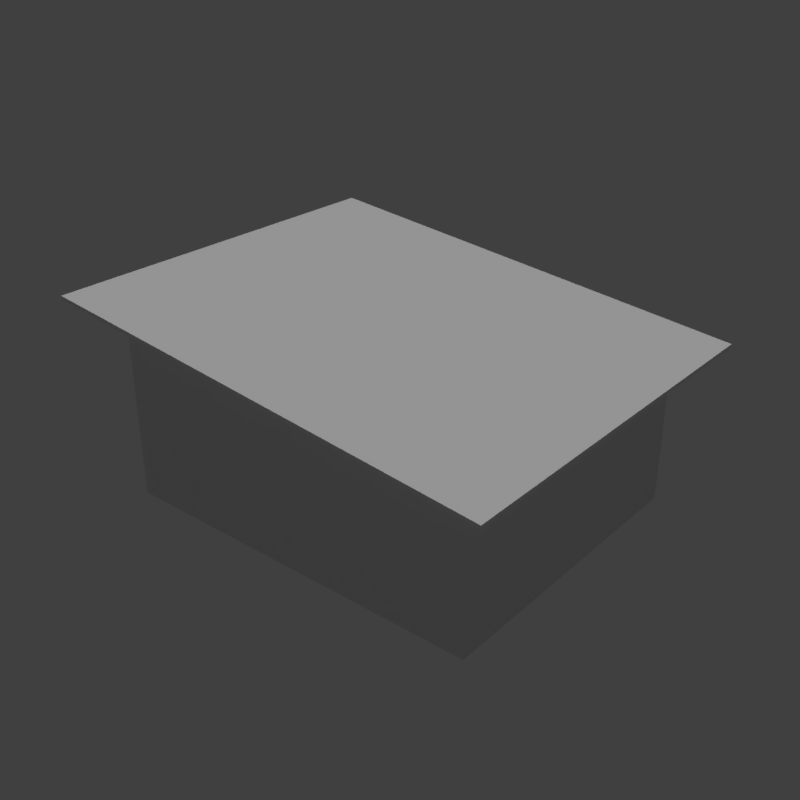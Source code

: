 # Source: hut_beach_02_5x4_a_yellow.blend  (saved by Blender 2.78.0; exported with 4.5.12 LTS)
import bpy
from mathutils import Matrix  # noqa: F401  (used for matrix-valued properties, if any)

bpy.ops.wm.read_factory_settings(use_empty=True)
scene = bpy.context.scene
scene.name = 'Scene'

# ---- collections
col_collection_1 = bpy.data.collections.new('Collection 1'); scene.collection.children.link(col_collection_1)

# ---- materials (node trees are filled in below, after node groups)
mat_wood_pier_01_b = bpy.data.materials.new('wood_pier_01_b')
mat_wood_pier_01_b.alpha_threshold = 0.0
mat_wood_pier_01_b.use_transparent_shadow = False
mat_wood_pier_01_b.roughness = 0.5
mat_wood_pier_01_b.specular_intensity = 0.0
mat_metal_corrugated_02 = bpy.data.materials.new('metal_corrugated_02')
mat_metal_corrugated_02.alpha_threshold = 0.0
mat_metal_corrugated_02.use_transparent_shadow = False
mat_metal_corrugated_02.roughness = 0.5
mat_metal_corrugated_02.specular_intensity = 0.0
mat_wood_planks_01 = bpy.data.materials.new('wood_planks_01')
mat_wood_planks_01.alpha_threshold = 0.0
mat_wood_planks_01.use_transparent_shadow = False
mat_wood_planks_01.roughness = 0.5
mat_wood_planks_01.specular_intensity = 0.0

# ---- material node trees

# ---- world
world_world = bpy.data.worlds.new('World'); scene.world = world_world
world_world.color = (0.05088, 0.05088, 0.05088)
world_world.use_sun_shadow = False
world_world.sun_shadow_jitter_overblur = 0.0
world_world.cycles.sampling_method = 'MANUAL'

# ---- lights
light_hemi_001 = bpy.data.lights.new('Hemi.001', 'SUN')
light_hemi_001.transmission_factor = 0.0
light_hemi_001.angle = 0.1993
light_hemi_001.energy = 1.0
light_hemi_001.shadow_buffer_clip_start = 0.5
light_hemi_001.shadow_soft_size = 0.1
light_hemi_001.shadow_cascade_max_distance = 1000.0
light_hemi_000 = bpy.data.lights.new('Hemi.000', 'SUN')
light_hemi_000.transmission_factor = 0.0
light_hemi_000.angle = 0.1993
light_hemi_000.energy = 0.13
light_hemi_000.shadow_buffer_clip_start = 0.5
light_hemi_000.shadow_soft_size = 0.1
light_hemi_000.shadow_cascade_max_distance = 1000.0

# ---- meshes
me_cube = bpy.data.meshes.new('Cube')
me_cube.from_pydata([(0.0, -2.384e-07, -0.1), (-2.384e-07, 4.0, 0.0), (5.0, 0.0, -0.1), (5.0, 0.0, 0.0), (5.0, 4.0, -0.1), (5.0, 4.0, 0.0), (-2.384e-07, 4.0, -0.1), (-2.608e-07, 2.5, 0.0), (-2.608e-07, 2.5, 2.5), (-2.608e-07, 4.0, 2.5), (0.05, 2.5, 0.0), (0.05, 2.5, 2.5), (0.05, 4.0, 2.5), (4.95, 0.0, 0.0), (4.95, 4.0, 0.0), (4.95, 4.0, 2.0), (5.0, 0.0, 2.0), (5.0, 4.0, 2.0), (-0.5, -0.5, 2.55), (-0.5, -0.5, 2.6), (-0.5, 4.5, 2.55), (-0.5, 4.5, 2.6), (5.5, -0.5, 1.94), (5.5, -0.5, 1.99), (5.5, 4.5, 1.94), (5.5, 4.5, 1.99), (0.05, 0.0, 2.5), (0.05, 0.05, 0.0), (0.05, 0.05, 2.5), (0.05, 3.95, 0.0), (0.05, 3.95, 2.5), (0.05, 4.0, 0.0), (4.95, 0.0, 2.0), (4.95, 0.05, 2.0), (4.95, 0.05, 0.0), (4.95, 3.95, 0.0), (4.95, 3.95, 2.0), (-2.608e-07, 1.5, 0.0), (0.05, 1.5, 0.0), (0.05, 1.5, 2.5), (-2.608e-07, 0.0, 0.0), (-2.608e-07, 0.0, 2.5), (0.05, 0.0, 0.0), (-2.608e-07, 2.5, 2.02), (0.05, 2.5, 2.02), (-2.608e-07, 1.5, 2.02), (-2.608e-07, 1.5, 2.5), (0.05, 1.5, 2.02)], [], [(0, 40, 1, 6), (4, 5, 3, 2), (2, 3, 40, 0), (6, 4, 2, 0), (5, 1, 40, 3), (6, 1, 5, 4), (7, 8, 9, 1), (31, 12, 11, 10), (13, 32, 15, 14), (14, 15, 17, 5), (5, 17, 16, 3), (3, 16, 32, 13), (1, 9, 12, 31), (7, 10, 11, 8), (18, 19, 21, 20), (20, 21, 25, 24), (24, 25, 23, 22), (22, 23, 19, 18), (20, 24, 22, 18), (25, 21, 19, 23), (30, 29, 35, 36), (26, 42, 13, 32), (31, 12, 15, 14), (27, 28, 33, 34), (37, 46, 39, 38), (40, 42, 26, 41), (46, 37, 40, 41), (38, 39, 26, 42), (43, 44, 47, 45), (8, 43, 45, 46), (44, 11, 39, 47)])
me_cube.polygons.foreach_set('material_index', [0, 0, 0, 0, 0, 0, 2, 2, 2, 2, 2, 2, 2, 2, 1, 1, 1, 1, 1, 1, 2, 2, 2, 2, 2, 2, 2, 2, 2, 2, 2])
_uv = me_cube.uv_layers.new(name='UVMap')
_uv.uv.foreach_set('vector', [-0.2168, 0.9004, -0.2422, 0.9004, -0.2422, -0.09863, -0.2168, -0.09863, -0.5088, -0.09766, -0.4834, -0.09766, -0.4834, 0.9014, -0.5088, 0.9014, -1.6, 0.8643, -1.6, 0.8389, -0.08984, 0.8389, -0.08984, 0.8643, -0.02734, -0.09863, 1.482, -0.09863, 1.482, 0.9014, -0.02734, 0.9014, -1.537, -0.09863, -0.02734, -0.09863, -0.02734, 0.9014, -1.537, 0.9014, -2.227, 0.8418, -2.227, 0.8174, -0.7188, 0.8174, -0.7188, 0.8418, -0.8333, 0.0, -0.8333, 0.8333, -1.333, 0.8333, -1.333, 0.0, 1.333, 0.0, 1.333, 0.8333, 0.8333, 0.8333, 0.8333, 0.0, 0.0, 0.0, 0.0, 0.6667, -1.333, 0.6667, -1.333, 0.0, -1.65, 0.0, -1.65, 0.6667, -1.667, 0.6667, -1.667, 0.0, 1.333, 0.0, 1.333, 0.6667, 0.0, 0.6667, 0.0, 0.0, 1.667, 0.0, 1.667, 0.6667, 1.65, 0.6667, 1.65, 0.0, 7.947e-08, 0.0, 8.692e-08, 0.8333, -0.01667, 0.8333, -0.01667, 0.0, -8.692e-08, 0.0, 0.01667, 0.0, 0.01667, 0.8333, -8.692e-08, 0.8333, 1.004, 0.5625, 0.9961, 0.5625, 0.9961, -0.1875, 1.004, -0.1875, 0.166, 0.07129, 0.166, 0.0752, -0.834, 0.01758, -0.834, 0.0127, 0.004883, 0.5635, -0.003906, 0.5635, -0.004883, -0.1875, 0.003906, -0.1875, 1.0, 0.0127, 1.0, 0.01758, 0.0, 0.0752, 0.0, 0.07129, 0.0, 0.5625, -1.0, 0.5625, -1.0, -0.1875, 0.0, -0.1875, 1.0, 0.5625, 0.0, 0.5625, 0.0, -0.1875, 1.0, -0.1875, 0.01667, 0.8333, 0.01667, 0.0, 1.65, 0.0, 1.65, 0.6667, 0.01667, 0.8333, 0.01667, 0.0, 1.65, 0.0, 1.65, 0.6667, -0.01667, 0.0, -0.01667, 0.8333, -1.65, 0.6667, -1.65, 0.0, -0.01667, 0.0, -0.01667, 0.8333, -1.65, 0.6667, -1.65, 0.0, 8.692e-08, 0.0, 8.692e-08, 0.8333, -0.01667, 0.8333, -0.01667, 0.0, -8.692e-08, 0.0, 0.01667, 0.0, 0.01667, 0.8333, -8.692e-08, 0.8333, -0.5, 0.8333, -0.5, 0.0, 0.0, 0.0, 0.0, 0.8333, 0.5, 0.0, 0.5, 0.8333, 0.0, 0.8333, 0.0, 0.0, -0.1797, 0.6562, -0.1797, 0.6387, 0.1543, 0.6387, 0.1543, 0.6562, -0.8333, 0.8333, -0.8333, 0.6733, -0.5, 0.6733, -0.5, 0.8333, 0.8333, 0.6733, 0.8333, 0.8333, 0.5, 0.8333, 0.5, 0.6733])
_ca = me_cube.color_attributes.new('Col', 'BYTE_COLOR', 'CORNER')
_ca.data.foreach_set('color', [0.4621, 0.3325, 0.2918, 1.0, 0.4621, 0.3325, 0.2918, 1.0, 0.4621, 0.3325, 0.2918, 1.0, 0.4621, 0.3325, 0.2918, 1.0, 0.4621, 0.3325, 0.2918, 1.0, 0.4621, 0.3325, 0.2918, 1.0, 0.4621, 0.3325, 0.2918, 1.0, 0.4621, 0.3325, 0.2918, 1.0, 0.4621, 0.3325, 0.2918, 1.0, 0.4621, 0.3325, 0.2918, 1.0, 0.4621, 0.3325, 0.2918, 1.0, 0.4621, 0.3325, 0.2918, 1.0, 0.4621, 0.3325, 0.2918, 1.0, 0.4621, 0.3325, 0.2918, 1.0, 0.4621, 0.3325, 0.2918, 1.0, 0.4621, 0.3325, 0.2918, 1.0, 0.4621, 0.3325, 0.2918, 1.0, 0.4621, 0.3325, 0.2918, 1.0, 0.4621, 0.3325, 0.2918, 1.0, 0.4621, 0.3325, 0.2918, 1.0, 0.4621, 0.3325, 0.2918, 1.0, 0.4621, 0.3325, 0.2918, 1.0, 0.4621, 0.3325, 0.2918, 1.0, 0.4621, 0.3325, 0.2918, 1.0, 0.5457, 0.4508, 0.04231, 1.0, 0.5457, 0.4508, 0.04231, 1.0, 0.5457, 0.4508, 0.04231, 1.0, 0.5457, 0.4508, 0.04231, 1.0, 0.5457, 0.4508, 0.04231, 1.0, 0.5457, 0.4508, 0.04231, 1.0, 0.5457, 0.4508, 0.04231, 1.0, 0.5457, 0.4508, 0.04231, 1.0, 0.5457, 0.4508, 0.04231, 1.0, 0.5457, 0.4508, 0.04231, 1.0, 0.5457, 0.4508, 0.04231, 1.0, 0.5457, 0.4508, 0.04231, 1.0, 0.5457, 0.4508, 0.04231, 1.0, 0.5457, 0.4508, 0.04231, 1.0, 0.5457, 0.4508, 0.04231, 1.0, 0.5457, 0.4508, 0.04231, 1.0, 0.5457, 0.4508, 0.04231, 1.0, 0.5457, 0.4508, 0.04231, 1.0, 0.5457, 0.4508, 0.04231, 1.0, 0.5457, 0.4508, 0.04231, 1.0, 0.5457, 0.4508, 0.04231, 1.0, 0.5457, 0.4508, 0.04231, 1.0, 0.5457, 0.4508, 0.04231, 1.0, 0.5457, 0.4508, 0.04231, 1.0, 0.5457, 0.4508, 0.04231, 1.0, 0.5457, 0.4508, 0.04231, 1.0, 0.5457, 0.4508, 0.04231, 1.0, 0.5457, 0.4508, 0.04231, 1.0, 0.5457, 0.4508, 0.04231, 1.0, 0.5457, 0.4508, 0.04231, 1.0, 0.5457, 0.4508, 0.04231, 1.0, 0.5457, 0.4508, 0.04231, 1.0, 0.09759, 0.2307, 0.4621, 1.0, 0.09759, 0.2307, 0.4621, 1.0, 0.09759, 0.2307, 0.4621, 1.0, 0.09759, 0.2307, 0.4621, 1.0, 0.09759, 0.2307, 0.4621, 1.0, 0.09759, 0.2307, 0.4621, 1.0, 0.09759, 0.2307, 0.4621, 1.0, 0.09759, 0.2307, 0.4621, 1.0, 0.09759, 0.2307, 0.4621, 1.0, 0.09759, 0.2307, 0.4621, 1.0, 0.09759, 0.2307, 0.4621, 1.0, 0.09759, 0.2307, 0.4621, 1.0, 0.09759, 0.2307, 0.4621, 1.0, 0.09759, 0.2307, 0.4621, 1.0, 0.09759, 0.2307, 0.4621, 1.0, 0.09759, 0.2307, 0.4621, 1.0, 0.09759, 0.2307, 0.4621, 1.0, 0.09759, 0.2307, 0.4621, 1.0, 0.09759, 0.2307, 0.4621, 1.0, 0.09759, 0.2307, 0.4621, 1.0, 0.09759, 0.2307, 0.4621, 1.0, 0.09759, 0.2307, 0.4621, 1.0, 0.09759, 0.2307, 0.4621, 1.0, 0.09759, 0.2307, 0.4621, 1.0, 0.5457, 0.4508, 0.04231, 1.0, 0.5457, 0.4508, 0.04231, 1.0, 0.5457, 0.4508, 0.04231, 1.0, 0.5457, 0.4508, 0.04231, 1.0, 0.5457, 0.4508, 0.04231, 1.0, 0.5457, 0.4508, 0.04231, 1.0, 0.5457, 0.4508, 0.04231, 1.0, 0.5457, 0.4508, 0.04231, 1.0, 0.5457, 0.4508, 0.04231, 1.0, 0.5457, 0.4508, 0.04231, 1.0, 0.5457, 0.4508, 0.04231, 1.0, 0.5457, 0.4508, 0.04231, 1.0, 0.5457, 0.4508, 0.04231, 1.0, 0.5457, 0.4508, 0.04231, 1.0, 0.5457, 0.4508, 0.04231, 1.0, 0.5457, 0.4508, 0.04231, 1.0, 0.5457, 0.4508, 0.04231, 1.0, 0.5457, 0.4508, 0.04231, 1.0, 0.5457, 0.4508, 0.04231, 1.0, 0.5457, 0.4508, 0.04231, 1.0, 0.5457, 0.4508, 0.04231, 1.0, 0.5457, 0.4508, 0.04231, 1.0, 0.5457, 0.4508, 0.04231, 1.0, 0.5457, 0.4508, 0.04231, 1.0, 0.5457, 0.4508, 0.04231, 1.0, 0.5457, 0.4508, 0.04231, 1.0, 0.5457, 0.4508, 0.04231, 1.0, 0.5457, 0.4508, 0.04231, 1.0, 0.5457, 0.4508, 0.04231, 1.0, 0.5457, 0.4508, 0.04231, 1.0, 0.5457, 0.4508, 0.04231, 1.0, 0.5457, 0.4508, 0.04231, 1.0, 0.5457, 0.4508, 0.04231, 1.0, 0.5457, 0.4508, 0.04231, 1.0, 0.5457, 0.4508, 0.04231, 1.0, 0.5457, 0.4508, 0.04231, 1.0, 0.5457, 0.4508, 0.04231, 1.0, 0.5457, 0.4508, 0.04231, 1.0, 0.5457, 0.4508, 0.04231, 1.0, 0.5457, 0.4508, 0.04231, 1.0, 0.5457, 0.4508, 0.04231, 1.0, 0.5457, 0.4508, 0.04231, 1.0, 0.5457, 0.4508, 0.04231, 1.0, 0.5457, 0.4508, 0.04231, 1.0])
me_cube.materials.append(mat_wood_pier_01_b)
me_cube.materials.append(mat_metal_corrugated_02)
me_cube.materials.append(mat_wood_planks_01)
me_cube.use_remesh_preserve_volume = False
me_cube.use_remesh_preserve_attributes = False
me_cube.use_mirror_vertex_groups = False
me_cube.use_paint_bone_selection = False
me_cube.use_paint_mask = True
me_cube.update()

# ---- objects
ob_cube = bpy.data.objects.new('Cube', me_cube)
ob_hemi = bpy.data.objects.new('Hemi', light_hemi_001)
ob_hemi_001 = bpy.data.objects.new('Hemi.001', light_hemi_000)

# ---- transforms, parenting, visibility, modifiers, constraints
ob_cube.location = (0.0, 0.0, 0.0)
ob_cube.lineart.crease_threshold = 0.0
ob_hemi.location = (0.0, 0.0, 0.0)
ob_hemi.lineart.crease_threshold = 0.0
ob_hemi_001.location = (0.0, 0.0, 0.0)
ob_hemi_001.rotation_euler = (3.142, -0.0, 0.0)
ob_hemi_001.lineart.crease_threshold = 0.0

# ---- collection membership
col_collection_1.objects.link(ob_cube)
col_collection_1.objects.link(ob_hemi)
col_collection_1.objects.link(ob_hemi_001)

# ---- scene / render settings (as saved in the file)
scene.frame_start = 1; scene.frame_end = 250; scene.frame_set(1)
scene.render.engine = 'BLENDER_EEVEE_NEXT'
scene.render.resolution_x = 1024
scene.render.resolution_y = 1024
scene.render.resolution_percentage = 50
scene.render.dither_intensity = 0.0
scene.cycles.use_denoising = False
scene.cycles.samples = 128
scene.cycles.sampling_pattern = 'TABULATED_SOBOL'
scene.cycles.light_sampling_threshold = 0.0
scene.cycles.use_adaptive_sampling = False
scene.cycles.use_light_tree = False
scene.cycles.blur_glossy = 0.0
scene.cycles.sample_clamp_indirect = 0.0
scene.view_settings.view_transform = 'Standard'
bpy.context.view_layer.update()

# ---- added for rendering (the .blend has no active camera): camera
cam_auto = bpy.data.cameras.new('AutoCamera')
cam_auto.lens = 50.0
cam_auto.sensor_width = 36.0
cam_auto.clip_end = 1000.0
ob_auto_camera = bpy.data.objects.new('AutoCamera', cam_auto)
scene.collection.objects.link(ob_auto_camera)
ob_auto_camera.location = (10.1458, -7.17502, 7.36668)
ob_auto_camera.rotation_euler = (1.09748, -7.21219e-08, 0.694738)
scene.camera = ob_auto_camera
bpy.context.view_layer.update()
